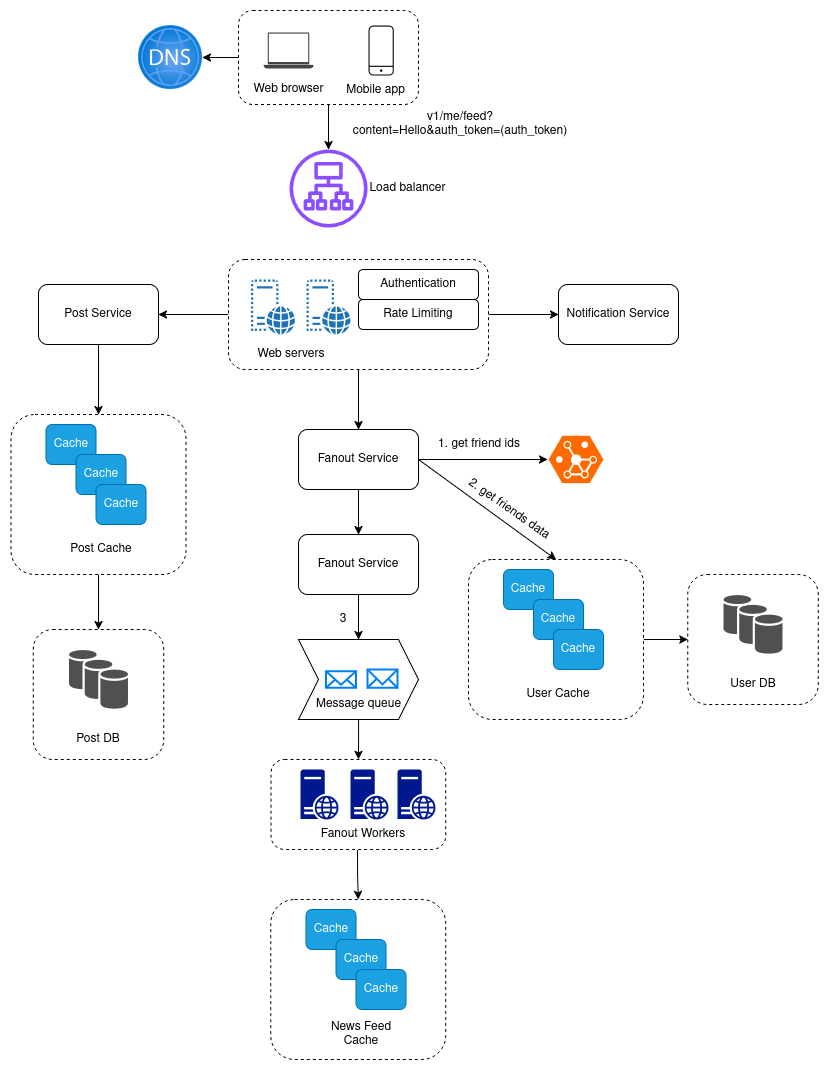

The diagram above was exported from draw.io. Its source (the exported page's mxGraphModel, read from the mxfile embedded in the PNG):
<mxGraphModel dx="1598" dy="898" grid="1" gridSize="10" guides="1" tooltips="1" connect="1" arrows="1" fold="1" page="1" pageScale="1" pageWidth="850" pageHeight="1100" math="0" shadow="0">
  <root>
    <mxCell id="0" />
    <mxCell id="1" parent="0" />
    <mxCell id="vy2xNTIvnw-iv22h3dtW-72" value="" style="rounded=1;whiteSpace=wrap;html=1;dashed=1;" vertex="1" parent="1">
      <mxGeometry x="312.5" y="840" width="174.74" height="90" as="geometry" />
    </mxCell>
    <mxCell id="vy2xNTIvnw-iv22h3dtW-42" value="" style="rounded=1;whiteSpace=wrap;html=1;dashed=1;" vertex="1" parent="1">
      <mxGeometry x="729.25" y="655" width="130.5" height="130" as="geometry" />
    </mxCell>
    <mxCell id="vy2xNTIvnw-iv22h3dtW-43" style="edgeStyle=orthogonalEdgeStyle;rounded=0;orthogonalLoop=1;jettySize=auto;html=1;exitX=1;exitY=0.5;exitDx=0;exitDy=0;entryX=0;entryY=0.5;entryDx=0;entryDy=0;" edge="1" parent="1" source="vy2xNTIvnw-iv22h3dtW-37" target="vy2xNTIvnw-iv22h3dtW-42">
      <mxGeometry relative="1" as="geometry" />
    </mxCell>
    <mxCell id="vy2xNTIvnw-iv22h3dtW-37" value="" style="rounded=1;whiteSpace=wrap;html=1;dashed=1;" vertex="1" parent="1">
      <mxGeometry x="510" y="640" width="175" height="160" as="geometry" />
    </mxCell>
    <mxCell id="vy2xNTIvnw-iv22h3dtW-26" style="edgeStyle=orthogonalEdgeStyle;rounded=0;orthogonalLoop=1;jettySize=auto;html=1;exitX=1;exitY=0.5;exitDx=0;exitDy=0;entryX=0;entryY=0.5;entryDx=0;entryDy=0;" edge="1" parent="1" source="vy2xNTIvnw-iv22h3dtW-19" target="vy2xNTIvnw-iv22h3dtW-23">
      <mxGeometry relative="1" as="geometry" />
    </mxCell>
    <mxCell id="vy2xNTIvnw-iv22h3dtW-27" style="edgeStyle=orthogonalEdgeStyle;rounded=0;orthogonalLoop=1;jettySize=auto;html=1;exitX=0;exitY=0.5;exitDx=0;exitDy=0;entryX=1;entryY=0.5;entryDx=0;entryDy=0;" edge="1" parent="1" source="vy2xNTIvnw-iv22h3dtW-19" target="vy2xNTIvnw-iv22h3dtW-24">
      <mxGeometry relative="1" as="geometry" />
    </mxCell>
    <mxCell id="vy2xNTIvnw-iv22h3dtW-29" style="edgeStyle=orthogonalEdgeStyle;rounded=0;orthogonalLoop=1;jettySize=auto;html=1;exitX=0.5;exitY=1;exitDx=0;exitDy=0;entryX=0.5;entryY=0;entryDx=0;entryDy=0;" edge="1" parent="1" source="vy2xNTIvnw-iv22h3dtW-19" target="vy2xNTIvnw-iv22h3dtW-28">
      <mxGeometry relative="1" as="geometry" />
    </mxCell>
    <mxCell id="vy2xNTIvnw-iv22h3dtW-19" value="" style="rounded=1;whiteSpace=wrap;html=1;dashed=1;" vertex="1" parent="1">
      <mxGeometry x="270" y="340" width="260" height="110" as="geometry" />
    </mxCell>
    <mxCell id="vy2xNTIvnw-iv22h3dtW-8" style="edgeStyle=orthogonalEdgeStyle;rounded=0;orthogonalLoop=1;jettySize=auto;html=1;exitX=0;exitY=0.5;exitDx=0;exitDy=0;" edge="1" parent="1" source="vy2xNTIvnw-iv22h3dtW-7" target="vy2xNTIvnw-iv22h3dtW-6">
      <mxGeometry relative="1" as="geometry" />
    </mxCell>
    <mxCell id="vy2xNTIvnw-iv22h3dtW-7" value="" style="rounded=1;whiteSpace=wrap;html=1;dashed=1;" vertex="1" parent="1">
      <mxGeometry x="280" y="91" width="180" height="94" as="geometry" />
    </mxCell>
    <mxCell id="vy2xNTIvnw-iv22h3dtW-2" value="" style="sketch=0;pointerEvents=1;shadow=0;dashed=0;html=1;strokeColor=none;fillColor=#434445;aspect=fixed;labelPosition=center;verticalLabelPosition=bottom;verticalAlign=top;align=center;outlineConnect=0;shape=mxgraph.vvd.laptop;" vertex="1" parent="1">
      <mxGeometry x="305" y="113" width="50" height="36" as="geometry" />
    </mxCell>
    <mxCell id="vy2xNTIvnw-iv22h3dtW-5" value="" style="sketch=0;verticalLabelPosition=bottom;sketch=0;aspect=fixed;html=1;verticalAlign=top;strokeColor=none;fillColor=#000000;align=center;outlineConnect=0;pointerEvents=1;shape=mxgraph.citrix2.mobile;" vertex="1" parent="1">
      <mxGeometry x="410" y="106" width="25.255" height="50" as="geometry" />
    </mxCell>
    <mxCell id="vy2xNTIvnw-iv22h3dtW-6" value="" style="image;aspect=fixed;html=1;points=[];align=center;fontSize=12;image=img/lib/azure2/networking/DNS_Zones.svg;" vertex="1" parent="1">
      <mxGeometry x="180" y="106" width="64" height="64" as="geometry" />
    </mxCell>
    <mxCell id="vy2xNTIvnw-iv22h3dtW-12" style="edgeStyle=orthogonalEdgeStyle;rounded=0;orthogonalLoop=1;jettySize=auto;html=1;exitX=0.5;exitY=1;exitDx=0;exitDy=0;" edge="1" parent="1" source="vy2xNTIvnw-iv22h3dtW-7" target="vy2xNTIvnw-iv22h3dtW-11">
      <mxGeometry relative="1" as="geometry" />
    </mxCell>
    <mxCell id="vy2xNTIvnw-iv22h3dtW-9" value="Web browser" style="text;html=1;align=center;verticalAlign=middle;whiteSpace=wrap;rounded=0;" vertex="1" parent="1">
      <mxGeometry x="292.5" y="155" width="75" height="30" as="geometry" />
    </mxCell>
    <mxCell id="vy2xNTIvnw-iv22h3dtW-10" value="Mobile app" style="text;html=1;align=center;verticalAlign=middle;whiteSpace=wrap;rounded=0;" vertex="1" parent="1">
      <mxGeometry x="380" y="156" width="75" height="30" as="geometry" />
    </mxCell>
    <mxCell id="vy2xNTIvnw-iv22h3dtW-11" value="" style="sketch=0;outlineConnect=0;fontColor=#232F3E;gradientColor=none;fillColor=#8C4FFF;strokeColor=none;dashed=0;verticalLabelPosition=bottom;verticalAlign=top;align=center;html=1;fontSize=12;fontStyle=0;aspect=fixed;pointerEvents=1;shape=mxgraph.aws4.application_load_balancer;" vertex="1" parent="1">
      <mxGeometry x="331" y="230" width="78" height="78" as="geometry" />
    </mxCell>
    <mxCell id="vy2xNTIvnw-iv22h3dtW-13" value="Load balancer" style="text;html=1;align=center;verticalAlign=middle;whiteSpace=wrap;rounded=0;" vertex="1" parent="1">
      <mxGeometry x="409" y="254" width="81" height="30" as="geometry" />
    </mxCell>
    <mxCell id="vy2xNTIvnw-iv22h3dtW-14" value="v1/me/feed?content=Hello&amp;amp;auth_token=(auth_token)" style="text;html=1;align=center;verticalAlign=middle;whiteSpace=wrap;rounded=0;" vertex="1" parent="1">
      <mxGeometry x="374" y="190" width="256" height="30" as="geometry" />
    </mxCell>
    <mxCell id="vy2xNTIvnw-iv22h3dtW-15" value="" style="sketch=0;pointerEvents=1;shadow=0;dashed=0;html=1;strokeColor=none;labelPosition=center;verticalLabelPosition=bottom;verticalAlign=top;outlineConnect=0;align=center;shape=mxgraph.office.servers.virtual_web_server;fillColor=#2072B8;" vertex="1" parent="1">
      <mxGeometry x="292.5" y="360" width="44" height="55" as="geometry" />
    </mxCell>
    <mxCell id="vy2xNTIvnw-iv22h3dtW-16" value="" style="sketch=0;pointerEvents=1;shadow=0;dashed=0;html=1;strokeColor=none;labelPosition=center;verticalLabelPosition=bottom;verticalAlign=top;outlineConnect=0;align=center;shape=mxgraph.office.servers.virtual_web_server;fillColor=#2072B8;" vertex="1" parent="1">
      <mxGeometry x="348" y="360" width="44" height="55" as="geometry" />
    </mxCell>
    <mxCell id="vy2xNTIvnw-iv22h3dtW-20" value="Web servers" style="text;html=1;align=center;verticalAlign=middle;whiteSpace=wrap;rounded=0;" vertex="1" parent="1">
      <mxGeometry x="292.5" y="420" width="80" height="30" as="geometry" />
    </mxCell>
    <mxCell id="vy2xNTIvnw-iv22h3dtW-21" value="Authentication" style="rounded=1;whiteSpace=wrap;html=1;" vertex="1" parent="1">
      <mxGeometry x="400" y="350" width="120" height="30" as="geometry" />
    </mxCell>
    <mxCell id="vy2xNTIvnw-iv22h3dtW-22" value="Rate Limiting" style="rounded=1;whiteSpace=wrap;html=1;" vertex="1" parent="1">
      <mxGeometry x="400" y="380" width="120" height="30" as="geometry" />
    </mxCell>
    <mxCell id="vy2xNTIvnw-iv22h3dtW-23" value="Notification Service" style="rounded=1;whiteSpace=wrap;html=1;" vertex="1" parent="1">
      <mxGeometry x="600" y="365" width="120" height="60" as="geometry" />
    </mxCell>
    <mxCell id="vy2xNTIvnw-iv22h3dtW-52" style="edgeStyle=orthogonalEdgeStyle;rounded=0;orthogonalLoop=1;jettySize=auto;html=1;exitX=0.5;exitY=1;exitDx=0;exitDy=0;entryX=0.5;entryY=0;entryDx=0;entryDy=0;" edge="1" parent="1" source="vy2xNTIvnw-iv22h3dtW-24" target="vy2xNTIvnw-iv22h3dtW-46">
      <mxGeometry relative="1" as="geometry" />
    </mxCell>
    <mxCell id="vy2xNTIvnw-iv22h3dtW-24" value="Post Service" style="rounded=1;whiteSpace=wrap;html=1;" vertex="1" parent="1">
      <mxGeometry x="80" y="365" width="120" height="60" as="geometry" />
    </mxCell>
    <mxCell id="vy2xNTIvnw-iv22h3dtW-66" style="edgeStyle=orthogonalEdgeStyle;rounded=0;orthogonalLoop=1;jettySize=auto;html=1;exitX=0.5;exitY=1;exitDx=0;exitDy=0;entryX=0.5;entryY=0;entryDx=0;entryDy=0;" edge="1" parent="1" source="vy2xNTIvnw-iv22h3dtW-28" target="vy2xNTIvnw-iv22h3dtW-65">
      <mxGeometry relative="1" as="geometry" />
    </mxCell>
    <mxCell id="vy2xNTIvnw-iv22h3dtW-28" value="Fanout Service" style="rounded=1;whiteSpace=wrap;html=1;" vertex="1" parent="1">
      <mxGeometry x="340" y="510" width="120" height="60" as="geometry" />
    </mxCell>
    <mxCell id="vy2xNTIvnw-iv22h3dtW-31" value="" style="points=[];aspect=fixed;html=1;align=center;shadow=0;dashed=0;fillColor=#FF6A00;strokeColor=none;shape=mxgraph.alibaba_cloud.gdb_graph_database;" vertex="1" parent="1">
      <mxGeometry x="590" y="516.3" width="54.900000000000006" height="47.400000000000006" as="geometry" />
    </mxCell>
    <mxCell id="vy2xNTIvnw-iv22h3dtW-32" style="edgeStyle=orthogonalEdgeStyle;rounded=0;orthogonalLoop=1;jettySize=auto;html=1;exitX=1;exitY=0.5;exitDx=0;exitDy=0;entryX=-0.018;entryY=0.5;entryDx=0;entryDy=0;entryPerimeter=0;" edge="1" parent="1" source="vy2xNTIvnw-iv22h3dtW-28" target="vy2xNTIvnw-iv22h3dtW-31">
      <mxGeometry relative="1" as="geometry" />
    </mxCell>
    <mxCell id="vy2xNTIvnw-iv22h3dtW-33" value="1. get friend ids" style="text;html=1;align=center;verticalAlign=middle;whiteSpace=wrap;rounded=0;" vertex="1" parent="1">
      <mxGeometry x="472" y="510" width="98" height="30" as="geometry" />
    </mxCell>
    <mxCell id="vy2xNTIvnw-iv22h3dtW-34" value="Cache" style="rounded=1;whiteSpace=wrap;html=1;fillColor=#1ba1e2;fontColor=#ffffff;strokeColor=#006EAF;" vertex="1" parent="1">
      <mxGeometry x="545" y="650" width="50" height="40" as="geometry" />
    </mxCell>
    <mxCell id="vy2xNTIvnw-iv22h3dtW-35" value="Cache" style="rounded=1;whiteSpace=wrap;html=1;fillColor=#1ba1e2;fontColor=#ffffff;strokeColor=#006EAF;" vertex="1" parent="1">
      <mxGeometry x="575" y="680" width="50" height="40" as="geometry" />
    </mxCell>
    <mxCell id="vy2xNTIvnw-iv22h3dtW-36" value="Cache" style="rounded=1;whiteSpace=wrap;html=1;fillColor=#1ba1e2;fontColor=#ffffff;strokeColor=#006EAF;" vertex="1" parent="1">
      <mxGeometry x="595" y="710" width="50" height="40" as="geometry" />
    </mxCell>
    <mxCell id="vy2xNTIvnw-iv22h3dtW-38" value="" style="endArrow=classic;html=1;rounded=0;entryX=0.5;entryY=0;entryDx=0;entryDy=0;exitX=1;exitY=0.5;exitDx=0;exitDy=0;" edge="1" parent="1" source="vy2xNTIvnw-iv22h3dtW-28" target="vy2xNTIvnw-iv22h3dtW-37">
      <mxGeometry width="50" height="50" relative="1" as="geometry">
        <mxPoint x="400" y="570" as="sourcePoint" />
        <mxPoint x="450" y="520" as="targetPoint" />
      </mxGeometry>
    </mxCell>
    <mxCell id="vy2xNTIvnw-iv22h3dtW-39" value="2. get friends data" style="text;html=1;align=center;verticalAlign=middle;whiteSpace=wrap;rounded=0;rotation=35;" vertex="1" parent="1">
      <mxGeometry x="502" y="575" width="98" height="30" as="geometry" />
    </mxCell>
    <mxCell id="vy2xNTIvnw-iv22h3dtW-41" value="" style="sketch=0;shadow=0;dashed=0;html=1;strokeColor=none;fillColor=#505050;labelPosition=center;verticalLabelPosition=bottom;verticalAlign=top;outlineConnect=0;align=center;shape=mxgraph.office.databases.database_availability_group;" vertex="1" parent="1">
      <mxGeometry x="765" y="675.5" width="59" height="59" as="geometry" />
    </mxCell>
    <mxCell id="vy2xNTIvnw-iv22h3dtW-44" value="User Cache" style="text;html=1;align=center;verticalAlign=middle;whiteSpace=wrap;rounded=0;" vertex="1" parent="1">
      <mxGeometry x="565" y="760" width="70" height="30" as="geometry" />
    </mxCell>
    <mxCell id="vy2xNTIvnw-iv22h3dtW-45" value="User DB" style="text;html=1;align=center;verticalAlign=middle;whiteSpace=wrap;rounded=0;" vertex="1" parent="1">
      <mxGeometry x="759.5" y="750" width="70" height="30" as="geometry" />
    </mxCell>
    <mxCell id="vy2xNTIvnw-iv22h3dtW-56" style="edgeStyle=orthogonalEdgeStyle;rounded=0;orthogonalLoop=1;jettySize=auto;html=1;exitX=0.5;exitY=1;exitDx=0;exitDy=0;entryX=0.5;entryY=0;entryDx=0;entryDy=0;" edge="1" parent="1" source="vy2xNTIvnw-iv22h3dtW-46" target="vy2xNTIvnw-iv22h3dtW-53">
      <mxGeometry relative="1" as="geometry" />
    </mxCell>
    <mxCell id="vy2xNTIvnw-iv22h3dtW-46" value="" style="rounded=1;whiteSpace=wrap;html=1;dashed=1;" vertex="1" parent="1">
      <mxGeometry x="52.5" y="495" width="175" height="160" as="geometry" />
    </mxCell>
    <mxCell id="vy2xNTIvnw-iv22h3dtW-47" value="Cache" style="rounded=1;whiteSpace=wrap;html=1;fillColor=#1ba1e2;fontColor=#ffffff;strokeColor=#006EAF;" vertex="1" parent="1">
      <mxGeometry x="87.5" y="505" width="50" height="40" as="geometry" />
    </mxCell>
    <mxCell id="vy2xNTIvnw-iv22h3dtW-48" value="Cache" style="rounded=1;whiteSpace=wrap;html=1;fillColor=#1ba1e2;fontColor=#ffffff;strokeColor=#006EAF;" vertex="1" parent="1">
      <mxGeometry x="117.5" y="535" width="50" height="40" as="geometry" />
    </mxCell>
    <mxCell id="vy2xNTIvnw-iv22h3dtW-49" value="Cache" style="rounded=1;whiteSpace=wrap;html=1;fillColor=#1ba1e2;fontColor=#ffffff;strokeColor=#006EAF;" vertex="1" parent="1">
      <mxGeometry x="137.5" y="565" width="50" height="40" as="geometry" />
    </mxCell>
    <mxCell id="vy2xNTIvnw-iv22h3dtW-50" value="Post Cache" style="text;html=1;align=center;verticalAlign=middle;whiteSpace=wrap;rounded=0;" vertex="1" parent="1">
      <mxGeometry x="107.5" y="615" width="70" height="30" as="geometry" />
    </mxCell>
    <mxCell id="vy2xNTIvnw-iv22h3dtW-53" value="" style="rounded=1;whiteSpace=wrap;html=1;dashed=1;" vertex="1" parent="1">
      <mxGeometry x="74.75" y="710" width="130.5" height="130" as="geometry" />
    </mxCell>
    <mxCell id="vy2xNTIvnw-iv22h3dtW-54" value="" style="sketch=0;shadow=0;dashed=0;html=1;strokeColor=none;fillColor=#505050;labelPosition=center;verticalLabelPosition=bottom;verticalAlign=top;outlineConnect=0;align=center;shape=mxgraph.office.databases.database_availability_group;" vertex="1" parent="1">
      <mxGeometry x="110.5" y="730.5" width="59" height="59" as="geometry" />
    </mxCell>
    <mxCell id="vy2xNTIvnw-iv22h3dtW-55" value="Post DB" style="text;html=1;align=center;verticalAlign=middle;whiteSpace=wrap;rounded=0;" vertex="1" parent="1">
      <mxGeometry x="105" y="805" width="70" height="30" as="geometry" />
    </mxCell>
    <mxCell id="vy2xNTIvnw-iv22h3dtW-60" value="" style="shape=step;perimeter=stepPerimeter;whiteSpace=wrap;html=1;fixedSize=1;" vertex="1" parent="1">
      <mxGeometry x="340" y="720" width="120" height="80" as="geometry" />
    </mxCell>
    <mxCell id="vy2xNTIvnw-iv22h3dtW-61" value="" style="html=1;verticalLabelPosition=bottom;align=center;labelBackgroundColor=#ffffff;verticalAlign=top;strokeWidth=2;strokeColor=#0080F0;shadow=0;dashed=0;shape=mxgraph.ios7.icons.mail;" vertex="1" parent="1">
      <mxGeometry x="367.5" y="751.75" width="30" height="16.5" as="geometry" />
    </mxCell>
    <mxCell id="vy2xNTIvnw-iv22h3dtW-62" value="" style="html=1;verticalLabelPosition=bottom;align=center;labelBackgroundColor=#ffffff;verticalAlign=top;strokeWidth=2;strokeColor=#0080F0;shadow=0;dashed=0;shape=mxgraph.ios7.icons.mail;" vertex="1" parent="1">
      <mxGeometry x="409" y="750" width="30" height="18.25" as="geometry" />
    </mxCell>
    <mxCell id="vy2xNTIvnw-iv22h3dtW-80" style="edgeStyle=orthogonalEdgeStyle;rounded=0;orthogonalLoop=1;jettySize=auto;html=1;exitX=0.5;exitY=1;exitDx=0;exitDy=0;entryX=0.5;entryY=0;entryDx=0;entryDy=0;" edge="1" parent="1" source="vy2xNTIvnw-iv22h3dtW-64" target="vy2xNTIvnw-iv22h3dtW-72">
      <mxGeometry relative="1" as="geometry" />
    </mxCell>
    <mxCell id="vy2xNTIvnw-iv22h3dtW-64" value="Message queue" style="text;html=1;align=center;verticalAlign=middle;whiteSpace=wrap;rounded=0;" vertex="1" parent="1">
      <mxGeometry x="353.75" y="770" width="92.5" height="30" as="geometry" />
    </mxCell>
    <mxCell id="vy2xNTIvnw-iv22h3dtW-67" style="edgeStyle=orthogonalEdgeStyle;rounded=0;orthogonalLoop=1;jettySize=auto;html=1;exitX=0.5;exitY=1;exitDx=0;exitDy=0;entryX=0.5;entryY=0;entryDx=0;entryDy=0;" edge="1" parent="1" source="vy2xNTIvnw-iv22h3dtW-65" target="vy2xNTIvnw-iv22h3dtW-60">
      <mxGeometry relative="1" as="geometry" />
    </mxCell>
    <mxCell id="vy2xNTIvnw-iv22h3dtW-65" value="Fanout Service" style="rounded=1;whiteSpace=wrap;html=1;" vertex="1" parent="1">
      <mxGeometry x="340" y="615" width="120" height="60" as="geometry" />
    </mxCell>
    <mxCell id="vy2xNTIvnw-iv22h3dtW-68" value="3" style="text;html=1;align=center;verticalAlign=middle;whiteSpace=wrap;rounded=0;" vertex="1" parent="1">
      <mxGeometry x="355" y="685" width="60" height="30" as="geometry" />
    </mxCell>
    <mxCell id="vy2xNTIvnw-iv22h3dtW-69" value="" style="sketch=0;aspect=fixed;pointerEvents=1;shadow=0;dashed=0;html=1;strokeColor=none;labelPosition=center;verticalLabelPosition=bottom;verticalAlign=top;align=center;fillColor=#00188D;shape=mxgraph.mscae.enterprise.web_server" vertex="1" parent="1">
      <mxGeometry x="342" y="850" width="38" height="50" as="geometry" />
    </mxCell>
    <mxCell id="vy2xNTIvnw-iv22h3dtW-70" value="" style="sketch=0;aspect=fixed;pointerEvents=1;shadow=0;dashed=0;html=1;strokeColor=none;labelPosition=center;verticalLabelPosition=bottom;verticalAlign=top;align=center;fillColor=#00188D;shape=mxgraph.mscae.enterprise.web_server" vertex="1" parent="1">
      <mxGeometry x="392" y="850" width="38" height="50" as="geometry" />
    </mxCell>
    <mxCell id="vy2xNTIvnw-iv22h3dtW-71" value="" style="sketch=0;aspect=fixed;pointerEvents=1;shadow=0;dashed=0;html=1;strokeColor=none;labelPosition=center;verticalLabelPosition=bottom;verticalAlign=top;align=center;fillColor=#00188D;shape=mxgraph.mscae.enterprise.web_server" vertex="1" parent="1">
      <mxGeometry x="439" y="850" width="38" height="50" as="geometry" />
    </mxCell>
    <mxCell id="vy2xNTIvnw-iv22h3dtW-81" style="edgeStyle=orthogonalEdgeStyle;rounded=0;orthogonalLoop=1;jettySize=auto;html=1;exitX=0.433;exitY=1.033;exitDx=0;exitDy=0;entryX=0.5;entryY=0;entryDx=0;entryDy=0;exitPerimeter=0;" edge="1" parent="1" source="vy2xNTIvnw-iv22h3dtW-74" target="vy2xNTIvnw-iv22h3dtW-75">
      <mxGeometry relative="1" as="geometry" />
    </mxCell>
    <mxCell id="vy2xNTIvnw-iv22h3dtW-74" value="Fanout Workers" style="text;html=1;align=center;verticalAlign=middle;whiteSpace=wrap;rounded=0;" vertex="1" parent="1">
      <mxGeometry x="360" y="900" width="90" height="30" as="geometry" />
    </mxCell>
    <mxCell id="vy2xNTIvnw-iv22h3dtW-75" value="" style="rounded=1;whiteSpace=wrap;html=1;dashed=1;" vertex="1" parent="1">
      <mxGeometry x="312.24" y="980" width="175" height="160" as="geometry" />
    </mxCell>
    <mxCell id="vy2xNTIvnw-iv22h3dtW-76" value="Cache" style="rounded=1;whiteSpace=wrap;html=1;fillColor=#1ba1e2;fontColor=#ffffff;strokeColor=#006EAF;" vertex="1" parent="1">
      <mxGeometry x="347.5" y="990" width="50" height="40" as="geometry" />
    </mxCell>
    <mxCell id="vy2xNTIvnw-iv22h3dtW-77" value="Cache" style="rounded=1;whiteSpace=wrap;html=1;fillColor=#1ba1e2;fontColor=#ffffff;strokeColor=#006EAF;" vertex="1" parent="1">
      <mxGeometry x="377.5" y="1020" width="50" height="40" as="geometry" />
    </mxCell>
    <mxCell id="vy2xNTIvnw-iv22h3dtW-78" value="Cache" style="rounded=1;whiteSpace=wrap;html=1;fillColor=#1ba1e2;fontColor=#ffffff;strokeColor=#006EAF;" vertex="1" parent="1">
      <mxGeometry x="397.5" y="1050" width="50" height="40" as="geometry" />
    </mxCell>
    <mxCell id="vy2xNTIvnw-iv22h3dtW-79" value="News Feed Cache" style="text;html=1;align=center;verticalAlign=middle;whiteSpace=wrap;rounded=0;" vertex="1" parent="1">
      <mxGeometry x="367.5" y="1100" width="70" height="30" as="geometry" />
    </mxCell>
  </root>
</mxGraphModel>